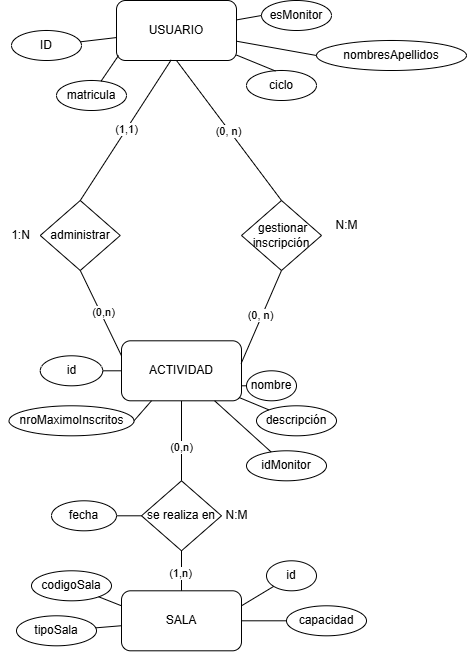

The diagram above was exported from draw.io. Its source (the exported page's mxGraphModel, read from the mxfile embedded in the PNG):
<mxGraphModel dx="1235" dy="655" grid="1" gridSize="10" guides="1" tooltips="1" connect="1" arrows="1" fold="1" page="1" pageScale="1" pageWidth="850" pageHeight="1100" math="0" shadow="0" extFonts="Permanent Marker^https://fonts.googleapis.com/css?family=Permanent+Marker">
  <root>
    <mxCell id="0" />
    <mxCell id="1" parent="0" />
    <mxCell id="MUWNsZOSJ_czYuzSYLQY-2" value="USUARIO" style="rounded=1;whiteSpace=wrap;html=1;" parent="1" vertex="1">
      <mxGeometry x="365" y="40" width="120" height="60" as="geometry" />
    </mxCell>
    <mxCell id="MUWNsZOSJ_czYuzSYLQY-3" value="SALA" style="rounded=1;whiteSpace=wrap;html=1;" parent="1" vertex="1">
      <mxGeometry x="370" y="630.3000000000001" width="120" height="60" as="geometry" />
    </mxCell>
    <mxCell id="sPs1vDtSOfFmhbpgVRqT-17" style="edgeStyle=orthogonalEdgeStyle;rounded=0;orthogonalLoop=1;jettySize=auto;html=1;exitX=0.5;exitY=1;exitDx=0;exitDy=0;entryX=0.5;entryY=0;entryDx=0;entryDy=0;endArrow=none;startFill=0;" parent="1" source="sPs1vDtSOfFmhbpgVRqT-8" target="MUWNsZOSJ_czYuzSYLQY-3" edge="1">
      <mxGeometry relative="1" as="geometry" />
    </mxCell>
    <mxCell id="YZPTyFECa3vpFJ1Wgowt-3" value="(0,n)" style="edgeLabel;html=1;align=center;verticalAlign=middle;resizable=0;points=[];" parent="sPs1vDtSOfFmhbpgVRqT-17" connectable="0" vertex="1">
      <mxGeometry x="-0.5214" y="-1" relative="1" as="geometry">
        <mxPoint as="offset" />
      </mxGeometry>
    </mxCell>
    <mxCell id="YZPTyFECa3vpFJ1Wgowt-4" value="(1,n)" style="edgeLabel;html=1;align=center;verticalAlign=middle;resizable=0;points=[];" parent="sPs1vDtSOfFmhbpgVRqT-17" connectable="0" vertex="1">
      <mxGeometry x="0.813" y="-2" relative="1" as="geometry">
        <mxPoint as="offset" />
      </mxGeometry>
    </mxCell>
    <mxCell id="sPs1vDtSOfFmhbpgVRqT-8" value="ACTIVIDAD" style="rounded=1;whiteSpace=wrap;html=1;" parent="1" vertex="1">
      <mxGeometry x="370" y="380.29999999999995" width="120" height="60" as="geometry" />
    </mxCell>
    <mxCell id="sPs1vDtSOfFmhbpgVRqT-15" style="rounded=0;orthogonalLoop=1;jettySize=auto;html=1;exitX=0.5;exitY=1;exitDx=0;exitDy=0;entryX=0;entryY=0.25;entryDx=0;entryDy=0;endArrow=none;startFill=0;" parent="1" source="MUWNsZOSJ_czYuzSYLQY-31" target="sPs1vDtSOfFmhbpgVRqT-8" edge="1">
      <mxGeometry relative="1" as="geometry" />
    </mxCell>
    <mxCell id="YZPTyFECa3vpFJ1Wgowt-9" value="(0,n)" style="edgeLabel;html=1;align=center;verticalAlign=middle;resizable=0;points=[];" parent="sPs1vDtSOfFmhbpgVRqT-15" connectable="0" vertex="1">
      <mxGeometry y="2" relative="1" as="geometry">
        <mxPoint as="offset" />
      </mxGeometry>
    </mxCell>
    <mxCell id="MUWNsZOSJ_czYuzSYLQY-4" value="&amp;nbsp;gestionar inscripción" style="rhombus;whiteSpace=wrap;html=1;" parent="1" vertex="1">
      <mxGeometry x="490" y="240" width="80" height="70" as="geometry" />
    </mxCell>
    <mxCell id="sPs1vDtSOfFmhbpgVRqT-16" style="rounded=0;orthogonalLoop=1;jettySize=auto;html=1;exitX=0.5;exitY=1;exitDx=0;exitDy=0;endArrow=none;startFill=0;entryX=0.5;entryY=0;entryDx=0;entryDy=0;" parent="1" source="MUWNsZOSJ_czYuzSYLQY-2" target="MUWNsZOSJ_czYuzSYLQY-4" edge="1">
      <mxGeometry relative="1" as="geometry">
        <mxPoint x="420" y="420" as="targetPoint" />
        <mxPoint x="677.6800000000001" y="385.98" as="sourcePoint" />
      </mxGeometry>
    </mxCell>
    <mxCell id="YZPTyFECa3vpFJ1Wgowt-7" value="(0, n)" style="edgeLabel;html=1;align=center;verticalAlign=middle;resizable=0;points=[];" parent="sPs1vDtSOfFmhbpgVRqT-16" connectable="0" vertex="1">
      <mxGeometry x="-0.0109" y="-1" relative="1" as="geometry">
        <mxPoint as="offset" />
      </mxGeometry>
    </mxCell>
    <mxCell id="MUWNsZOSJ_czYuzSYLQY-11" style="rounded=0;orthogonalLoop=1;jettySize=auto;html=1;entryX=0.997;entryY=0.378;entryDx=0;entryDy=0;entryPerimeter=0;endArrow=none;startFill=0;exitX=0.5;exitY=1;exitDx=0;exitDy=0;" parent="1" source="MUWNsZOSJ_czYuzSYLQY-4" target="sPs1vDtSOfFmhbpgVRqT-8" edge="1">
      <mxGeometry relative="1" as="geometry">
        <mxPoint x="480" y="444" as="targetPoint" />
        <mxPoint x="535" y="410" as="sourcePoint" />
      </mxGeometry>
    </mxCell>
    <mxCell id="YZPTyFECa3vpFJ1Wgowt-6" value="(&lt;span style=&quot;background-color: light-dark(#ffffff, var(--ge-dark-color, #121212)); color: light-dark(rgb(0, 0, 0), rgb(255, 255, 255));&quot;&gt;0, n)&lt;/span&gt;" style="edgeLabel;html=1;align=center;verticalAlign=middle;resizable=0;points=[];" parent="MUWNsZOSJ_czYuzSYLQY-11" connectable="0" vertex="1">
      <mxGeometry x="-0.0326" y="-2" relative="1" as="geometry">
        <mxPoint as="offset" />
      </mxGeometry>
    </mxCell>
    <mxCell id="sPs1vDtSOfFmhbpgVRqT-23" value="ID" style="ellipse;whiteSpace=wrap;html=1;" parent="1" vertex="1">
      <mxGeometry x="260" y="70" width="70" height="30" as="geometry" />
    </mxCell>
    <mxCell id="MUWNsZOSJ_czYuzSYLQY-19" value="id" style="ellipse;whiteSpace=wrap;html=1;" parent="1" vertex="1">
      <mxGeometry x="515" y="600.3000000000001" width="50" height="30" as="geometry" />
    </mxCell>
    <mxCell id="MUWNsZOSJ_czYuzSYLQY-20" value="" style="endArrow=none;html=1;rounded=0;exitX=1;exitY=0.25;exitDx=0;exitDy=0;" parent="1" source="MUWNsZOSJ_czYuzSYLQY-3" target="MUWNsZOSJ_czYuzSYLQY-19" edge="1">
      <mxGeometry width="50" height="50" relative="1" as="geometry">
        <mxPoint x="549.6552094751548" y="670.3000000000001" as="sourcePoint" />
        <mxPoint x="545.0044889234605" y="639.7496326551269" as="targetPoint" />
      </mxGeometry>
    </mxCell>
    <mxCell id="MUWNsZOSJ_czYuzSYLQY-21" value="codigoSala" style="ellipse;whiteSpace=wrap;html=1;" parent="1" vertex="1">
      <mxGeometry x="280" y="610.3000000000001" width="80" height="30" as="geometry" />
    </mxCell>
    <mxCell id="MUWNsZOSJ_czYuzSYLQY-22" value="" style="endArrow=none;html=1;rounded=0;exitX=0;exitY=0.25;exitDx=0;exitDy=0;" parent="1" source="MUWNsZOSJ_czYuzSYLQY-3" target="MUWNsZOSJ_czYuzSYLQY-21" edge="1">
      <mxGeometry width="50" height="50" relative="1" as="geometry">
        <mxPoint x="350" y="675.3000000000001" as="sourcePoint" />
        <mxPoint x="340.0044889234604" y="639.7496326551269" as="targetPoint" />
      </mxGeometry>
    </mxCell>
    <mxCell id="sPs1vDtSOfFmhbpgVRqT-26" value="matricula" style="ellipse;whiteSpace=wrap;html=1;" parent="1" vertex="1">
      <mxGeometry x="305" y="120" width="70" height="30" as="geometry" />
    </mxCell>
    <mxCell id="MUWNsZOSJ_czYuzSYLQY-26" value="tipoSala" style="ellipse;whiteSpace=wrap;html=1;" parent="1" vertex="1">
      <mxGeometry x="265" y="655.3000000000001" width="80" height="30" as="geometry" />
    </mxCell>
    <mxCell id="sPs1vDtSOfFmhbpgVRqT-28" value="nombresApellidos" style="ellipse;whiteSpace=wrap;html=1;" parent="1" vertex="1">
      <mxGeometry x="565" y="80" width="150" height="30" as="geometry" />
    </mxCell>
    <mxCell id="MUWNsZOSJ_czYuzSYLQY-27" value="" style="endArrow=none;html=1;rounded=0;" parent="1" source="MUWNsZOSJ_czYuzSYLQY-3" target="MUWNsZOSJ_czYuzSYLQY-26" edge="1">
      <mxGeometry width="50" height="50" relative="1" as="geometry">
        <mxPoint x="355" y="690.3000000000001" as="sourcePoint" />
        <mxPoint x="325.0044889234604" y="684.7496326551269" as="targetPoint" />
      </mxGeometry>
    </mxCell>
    <mxCell id="sPs1vDtSOfFmhbpgVRqT-29" value="ciclo" style="ellipse;whiteSpace=wrap;html=1;" parent="1" vertex="1">
      <mxGeometry x="495" y="110" width="70" height="30" as="geometry" />
    </mxCell>
    <mxCell id="MUWNsZOSJ_czYuzSYLQY-28" value="capacidad" style="ellipse;whiteSpace=wrap;html=1;" parent="1" vertex="1">
      <mxGeometry x="535" y="645.3000000000001" width="80" height="30" as="geometry" />
    </mxCell>
    <mxCell id="MUWNsZOSJ_czYuzSYLQY-29" value="" style="endArrow=none;html=1;rounded=0;" parent="1" source="MUWNsZOSJ_czYuzSYLQY-3" target="MUWNsZOSJ_czYuzSYLQY-28" edge="1">
      <mxGeometry width="50" height="50" relative="1" as="geometry">
        <mxPoint x="510" y="690.3000000000001" as="sourcePoint" />
        <mxPoint x="565.0044889234605" y="684.7496326551269" as="targetPoint" />
      </mxGeometry>
    </mxCell>
    <mxCell id="MUWNsZOSJ_czYuzSYLQY-30" value="esMonitor" style="ellipse;whiteSpace=wrap;html=1;" parent="1" vertex="1">
      <mxGeometry x="510" y="40" width="70" height="30" as="geometry" />
    </mxCell>
    <mxCell id="MUWNsZOSJ_czYuzSYLQY-31" value="administrar" style="rhombus;whiteSpace=wrap;html=1;" parent="1" vertex="1">
      <mxGeometry x="288.75" y="240" width="80" height="70" as="geometry" />
    </mxCell>
    <mxCell id="MUWNsZOSJ_czYuzSYLQY-36" value="se realiza en" style="rhombus;whiteSpace=wrap;html=1;" parent="1" vertex="1">
      <mxGeometry x="390" y="520.3000000000001" width="80" height="70" as="geometry" />
    </mxCell>
    <mxCell id="MUWNsZOSJ_czYuzSYLQY-38" value="nombre" style="ellipse;whiteSpace=wrap;html=1;" parent="1" vertex="1">
      <mxGeometry x="495" y="410.29999999999995" width="50" height="30" as="geometry" />
    </mxCell>
    <mxCell id="MUWNsZOSJ_czYuzSYLQY-39" value="" style="endArrow=none;html=1;rounded=0;exitX=1;exitY=0.75;exitDx=0;exitDy=0;" parent="1" source="sPs1vDtSOfFmhbpgVRqT-8" target="MUWNsZOSJ_czYuzSYLQY-38" edge="1">
      <mxGeometry width="50" height="50" relative="1" as="geometry">
        <mxPoint x="470" y="455.29999999999995" as="sourcePoint" />
        <mxPoint x="525.0044889234605" y="449.7496326551268" as="targetPoint" />
      </mxGeometry>
    </mxCell>
    <mxCell id="MUWNsZOSJ_czYuzSYLQY-40" value="descripción" style="ellipse;whiteSpace=wrap;html=1;" parent="1" vertex="1">
      <mxGeometry x="505" y="445.29999999999995" width="80" height="30" as="geometry" />
    </mxCell>
    <mxCell id="MUWNsZOSJ_czYuzSYLQY-41" value="" style="endArrow=none;html=1;rounded=0;exitX=0.986;exitY=0.95;exitDx=0;exitDy=0;exitPerimeter=0;" parent="1" source="sPs1vDtSOfFmhbpgVRqT-8" target="MUWNsZOSJ_czYuzSYLQY-40" edge="1">
      <mxGeometry width="50" height="50" relative="1" as="geometry">
        <mxPoint x="470" y="470.30000000000007" as="sourcePoint" />
        <mxPoint x="545.0044889234605" y="494.7496326551269" as="targetPoint" />
      </mxGeometry>
    </mxCell>
    <mxCell id="MUWNsZOSJ_czYuzSYLQY-42" value="idMonitor" style="ellipse;whiteSpace=wrap;html=1;" parent="1" vertex="1">
      <mxGeometry x="495" y="490.30000000000007" width="80" height="30" as="geometry" />
    </mxCell>
    <mxCell id="MUWNsZOSJ_czYuzSYLQY-43" value="" style="endArrow=none;html=1;rounded=0;" parent="1" source="sPs1vDtSOfFmhbpgVRqT-8" target="MUWNsZOSJ_czYuzSYLQY-42" edge="1">
      <mxGeometry width="50" height="50" relative="1" as="geometry">
        <mxPoint x="498" y="447.29999999999995" as="sourcePoint" />
        <mxPoint x="521" y="458.29999999999995" as="targetPoint" />
      </mxGeometry>
    </mxCell>
    <mxCell id="MUWNsZOSJ_czYuzSYLQY-45" value="" style="endArrow=none;html=1;rounded=0;entryX=1;entryY=0.5;entryDx=0;entryDy=0;exitX=0.25;exitY=1;exitDx=0;exitDy=0;" parent="1" source="sPs1vDtSOfFmhbpgVRqT-8" target="HoopP5tTkFMtCFoX_eoy-1" edge="1">
      <mxGeometry width="50" height="50" relative="1" as="geometry">
        <mxPoint x="273" y="430.29999999999995" as="sourcePoint" />
        <mxPoint x="330.0044889234605" y="487.7496326551269" as="targetPoint" />
      </mxGeometry>
    </mxCell>
    <mxCell id="MUWNsZOSJ_czYuzSYLQY-46" value="fecha" style="ellipse;whiteSpace=wrap;html=1;" parent="1" vertex="1">
      <mxGeometry x="300" y="540.3000000000001" width="65" height="30" as="geometry" />
    </mxCell>
    <mxCell id="MUWNsZOSJ_czYuzSYLQY-47" value="" style="endArrow=none;html=1;rounded=0;" parent="1" source="MUWNsZOSJ_czYuzSYLQY-36" target="MUWNsZOSJ_czYuzSYLQY-46" edge="1">
      <mxGeometry width="50" height="50" relative="1" as="geometry">
        <mxPoint x="387" y="450.29999999999995" as="sourcePoint" />
        <mxPoint x="363" y="458.29999999999995" as="targetPoint" />
      </mxGeometry>
    </mxCell>
    <mxCell id="MUWNsZOSJ_czYuzSYLQY-48" value="" style="endArrow=none;html=1;rounded=0;" parent="1" source="MUWNsZOSJ_czYuzSYLQY-2" target="sPs1vDtSOfFmhbpgVRqT-23" edge="1">
      <mxGeometry width="50" height="50" relative="1" as="geometry">
        <mxPoint x="359" y="68" as="sourcePoint" />
        <mxPoint x="291" y="120" as="targetPoint" />
      </mxGeometry>
    </mxCell>
    <mxCell id="MUWNsZOSJ_czYuzSYLQY-49" value="" style="endArrow=none;html=1;rounded=0;exitX=0;exitY=0.5;exitDx=0;exitDy=0;" parent="1" source="MUWNsZOSJ_czYuzSYLQY-30" target="MUWNsZOSJ_czYuzSYLQY-2" edge="1">
      <mxGeometry width="50" height="50" relative="1" as="geometry">
        <mxPoint x="375" y="87" as="sourcePoint" />
        <mxPoint x="339" y="91" as="targetPoint" />
      </mxGeometry>
    </mxCell>
    <mxCell id="MUWNsZOSJ_czYuzSYLQY-50" value="" style="endArrow=none;html=1;rounded=0;exitX=0;exitY=0.5;exitDx=0;exitDy=0;" parent="1" source="sPs1vDtSOfFmhbpgVRqT-28" target="MUWNsZOSJ_czYuzSYLQY-2" edge="1">
      <mxGeometry width="50" height="50" relative="1" as="geometry">
        <mxPoint x="520" y="65" as="sourcePoint" />
        <mxPoint x="495" y="69" as="targetPoint" />
      </mxGeometry>
    </mxCell>
    <mxCell id="MUWNsZOSJ_czYuzSYLQY-51" value="" style="endArrow=none;html=1;rounded=0;exitX=0.414;exitY=0.017;exitDx=0;exitDy=0;exitPerimeter=0;" parent="1" source="sPs1vDtSOfFmhbpgVRqT-29" target="MUWNsZOSJ_czYuzSYLQY-2" edge="1">
      <mxGeometry width="50" height="50" relative="1" as="geometry">
        <mxPoint x="575" y="110" as="sourcePoint" />
        <mxPoint x="495" y="96" as="targetPoint" />
      </mxGeometry>
    </mxCell>
    <mxCell id="MUWNsZOSJ_czYuzSYLQY-52" value="" style="endArrow=none;html=1;rounded=0;entryX=0.017;entryY=0.917;entryDx=0;entryDy=0;entryPerimeter=0;" parent="1" source="sPs1vDtSOfFmhbpgVRqT-26" target="MUWNsZOSJ_czYuzSYLQY-2" edge="1">
      <mxGeometry width="50" height="50" relative="1" as="geometry">
        <mxPoint x="534" y="121" as="sourcePoint" />
        <mxPoint x="495" y="105" as="targetPoint" />
      </mxGeometry>
    </mxCell>
    <mxCell id="YZPTyFECa3vpFJ1Wgowt-1" value="id" style="ellipse;whiteSpace=wrap;html=1;" parent="1" vertex="1">
      <mxGeometry x="288.75" y="395.29999999999995" width="62.5" height="30" as="geometry" />
    </mxCell>
    <mxCell id="YZPTyFECa3vpFJ1Wgowt-2" value="" style="endArrow=none;html=1;rounded=0;exitX=0;exitY=0.5;exitDx=0;exitDy=0;" parent="1" source="sPs1vDtSOfFmhbpgVRqT-8" target="YZPTyFECa3vpFJ1Wgowt-1" edge="1">
      <mxGeometry width="50" height="50" relative="1" as="geometry">
        <mxPoint x="387" y="450.29999999999995" as="sourcePoint" />
        <mxPoint x="356" y="456.29999999999995" as="targetPoint" />
      </mxGeometry>
    </mxCell>
    <mxCell id="YZPTyFECa3vpFJ1Wgowt-5" value="N:M" style="text;html=1;align=center;verticalAlign=middle;resizable=0;points=[];autosize=1;strokeColor=none;fillColor=none;" parent="1" vertex="1">
      <mxGeometry x="460" y="540.3000000000001" width="50" height="30" as="geometry" />
    </mxCell>
    <mxCell id="YZPTyFECa3vpFJ1Wgowt-8" value="N:M" style="text;html=1;align=center;verticalAlign=middle;resizable=0;points=[];autosize=1;strokeColor=none;fillColor=none;" parent="1" vertex="1">
      <mxGeometry x="570" y="250" width="50" height="30" as="geometry" />
    </mxCell>
    <mxCell id="YZPTyFECa3vpFJ1Wgowt-11" value="" style="rounded=0;orthogonalLoop=1;jettySize=auto;html=1;exitX=0.456;exitY=0.989;exitDx=0;exitDy=0;entryX=0.5;entryY=0;entryDx=0;entryDy=0;endArrow=none;startFill=0;exitPerimeter=0;" parent="1" source="MUWNsZOSJ_czYuzSYLQY-2" target="MUWNsZOSJ_czYuzSYLQY-31" edge="1">
      <mxGeometry relative="1" as="geometry">
        <mxPoint x="110" y="390" as="sourcePoint" />
        <mxPoint x="150" y="407.5" as="targetPoint" />
      </mxGeometry>
    </mxCell>
    <mxCell id="YZPTyFECa3vpFJ1Wgowt-12" value="(1,1)" style="edgeLabel;html=1;align=center;verticalAlign=middle;resizable=0;points=[];" parent="YZPTyFECa3vpFJ1Wgowt-11" connectable="0" vertex="1">
      <mxGeometry x="-0.0219" y="-1" relative="1" as="geometry">
        <mxPoint as="offset" />
      </mxGeometry>
    </mxCell>
    <mxCell id="YZPTyFECa3vpFJ1Wgowt-13" value="1:N" style="text;html=1;align=center;verticalAlign=middle;resizable=0;points=[];autosize=1;strokeColor=none;fillColor=none;" parent="1" vertex="1">
      <mxGeometry x="248.75" y="260" width="40" height="30" as="geometry" />
    </mxCell>
    <mxCell id="HoopP5tTkFMtCFoX_eoy-1" value="nroMaximoInscritos" style="ellipse;whiteSpace=wrap;html=1;" parent="1" vertex="1">
      <mxGeometry x="257.5" y="445.29999999999995" width="125" height="30" as="geometry" />
    </mxCell>
  </root>
</mxGraphModel>